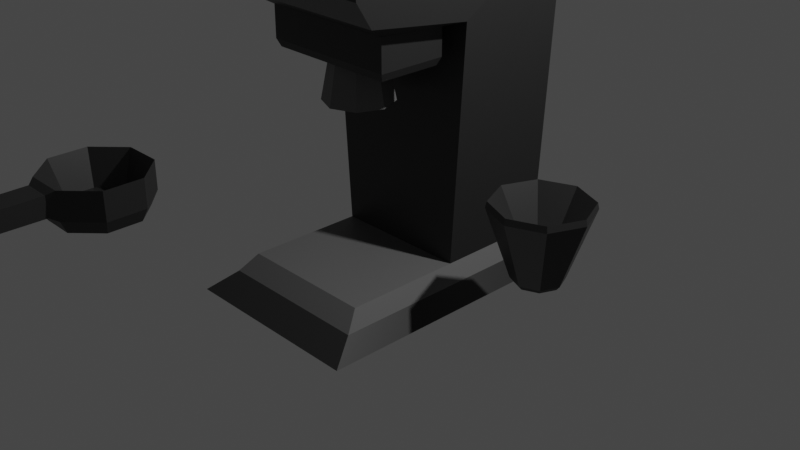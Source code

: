 # Source: CoffeeMachine.blend  (saved by Blender 2.80.75; exported with 4.5.12 LTS)
import bpy
from mathutils import Matrix  # noqa: F401  (used for matrix-valued properties, if any)

bpy.ops.wm.read_factory_settings(use_empty=True)
scene = bpy.context.scene
scene.name = 'Scene'

# ---- collections
col_collection = bpy.data.collections.new('Collection'); scene.collection.children.link(col_collection)

# ---- materials (node trees are filled in below, after node groups)
mat_black = bpy.data.materials.new('Black')
mat_black.use_transparent_shadow = False
mat_grey = bpy.data.materials.new('Grey')
mat_grey.use_transparent_shadow = False
mat_material = bpy.data.materials.new('Material')
mat_material.alpha_threshold = 0.0
mat_material.use_transparent_shadow = False
mat_material.line_color = (0.0, 0.0, 0.0, 1.0)

# ---- material node trees
mat_black.use_nodes = True; mat_black.node_tree.nodes.clear()
_N = mat_black.node_tree.nodes; _L = mat_black.node_tree.links
n0 = _N.new('ShaderNodeOutputMaterial'); n0.name = 'Material Output'; n0.location = (300, 300)
n1 = _N.new('ShaderNodeBsdfPrincipled'); n1.name = 'Principled BSDF'; n1.location = (10, 300)
n1.distribution = 'GGX'
n1.subsurface_method = 'BURLEY'
n1.inputs[0].default_value = (0.02198, 0.02198, 0.02198, 1.0)
n1.inputs[3].default_value = 1.45
n1.inputs[27].default_value = (0.0, 0.0, 0.0, 1.0)
n1.inputs[28].default_value = 1.0
_L.new(n1.outputs[0], n0.inputs[0])
n0.is_active_output = True
mat_grey.use_nodes = True; mat_grey.node_tree.nodes.clear()
_N = mat_grey.node_tree.nodes; _L = mat_grey.node_tree.links
n0 = _N.new('ShaderNodeOutputMaterial'); n0.name = 'Material Output'; n0.location = (300, 300)
n1 = _N.new('ShaderNodeBsdfPrincipled'); n1.name = 'Principled BSDF'; n1.location = (10, 300)
n1.distribution = 'GGX'
n1.subsurface_method = 'BURLEY'
n1.inputs[0].default_value = (0.1282, 0.1282, 0.1282, 1.0)
n1.inputs[3].default_value = 1.45
n1.inputs[27].default_value = (0.0, 0.0, 0.0, 1.0)
n1.inputs[28].default_value = 1.0
_L.new(n1.outputs[0], n0.inputs[0])
n0.is_active_output = True
mat_material.use_nodes = True; mat_material.node_tree.nodes.clear()
_N = mat_material.node_tree.nodes; _L = mat_material.node_tree.links
n0 = _N.new('ShaderNodeOutputMaterial'); n0.name = 'Material Output'; n0.location = (300, 300)
n1 = _N.new('ShaderNodeBsdfPrincipled'); n1.name = 'Principled BSDF'; n1.location = (10, 300)
n1.distribution = 'GGX'
n1.subsurface_method = 'BURLEY'
n1.inputs[2].default_value = 0.4
n1.inputs[3].default_value = 1.45
n1.inputs[27].default_value = (0.0, 0.0, 0.0, 1.0)
n1.inputs[28].default_value = 1.0
_L.new(n1.outputs[0], n0.inputs[0])
n0.is_active_output = True

# ---- world
world_world = bpy.data.worlds.new('World'); scene.world = world_world
world_world.use_nodes = True; world_world.node_tree.nodes.clear()
_N = world_world.node_tree.nodes; _L = world_world.node_tree.links
n0 = _N.new('ShaderNodeOutputWorld'); n0.name = 'World Output'; n0.location = (300, 300)
n1 = _N.new('ShaderNodeBackground'); n1.name = 'Background'; n1.location = (10, 300)
n1.inputs[0].default_value = (0.05088, 0.05088, 0.05088, 1.0)
_L.new(n1.outputs[0], n0.inputs[0])
n0.is_active_output = True
world_world.color = (0.05088, 0.05088, 0.05088)
world_world.use_sun_shadow = False
world_world.sun_shadow_jitter_overblur = 0.0

# ---- cameras
cam_camera = bpy.data.cameras.new('Camera')
cam_camera.clip_end = 100.0
cam_camera.ortho_scale = 7.314

# ---- lights
light_light = bpy.data.lights.new('Light', 'POINT')
light_light.transmission_factor = 0.0
light_light.energy = 1000.0
light_light.shadow_soft_size = 0.1
light_light.shadow_maximum_resolution = 0.006
light_light.use_absolute_resolution = True

# ---- meshes
me_cube = bpy.data.meshes.new('Cube')
me_cube.from_pydata([(1.001, 1.701, -1.577), (1.001, -1.701, -1.577), (-0.7287, 0.0, -1.238), (-1.001, 1.701, -1.577), (0.7287, 0.0, -1.238), (-1.001, -1.701, -1.577), (0.7287, 1.239, -1.238), (0.8317, 1.414, -1.406), (0.7287, -1.239, -1.238), (0.8317, -1.414, -1.406), (-0.7287, 1.239, -1.238), (-0.8317, 1.414, -1.406), (-0.7287, -1.239, -1.238), (-0.8317, -1.414, -1.406), (0.878, 1.253, 2.016), (-0.878, 1.253, 2.016), (0.878, -1.073, 2.016), (0.878, -1.289, 1.624), (0.878, -1.329, 1.901), (-0.878, -1.289, 1.624), (-0.878, -1.073, 2.016), (-0.878, -1.329, 1.901), (-0.7263, -0.1659, 1.228), (-0.8778, -0.01332, 1.223), (0.7263, -0.1659, 1.228), (0.8778, -0.01332, 1.223), (-0.878, -1.128, 1.369), (-0.7263, -0.8867, 1.228), (0.7263, -0.8867, 1.228), (0.878, -1.128, 1.369), (0.614, -0.7744, 0.7903), (0.7263, -0.8867, 0.9026), (0.6934, -0.8538, 0.8232), (-0.614, -0.7744, 0.7903), (-0.7263, -0.8867, 0.9026), (-0.6934, -0.8538, 0.8232), (0.614, -0.2782, 0.7903), (0.7263, -0.1659, 0.9026), (0.6934, -0.1988, 0.8232), (-0.614, -0.2782, 0.7903), (-0.7263, -0.1659, 0.9026), (-0.6934, -0.1988, 0.8232), (-0.002253, -0.1586, 0.3964), (-0.002253, -0.2518, 0.8764), (0.2475, -0.262, 0.3964), (0.1816, -0.328, 0.8764), (0.351, -0.5118, 0.3964), (0.2577, -0.5118, 0.8764), (0.2475, -0.7616, 0.3964), (0.1816, -0.6957, 0.8764), (-0.002253, -0.8651, 0.3964), (-0.002253, -0.7718, 0.8764), (-0.252, -0.7616, 0.3964), (-0.1861, -0.6957, 0.8764), (-0.3555, -0.5118, 0.3964), (-0.2623, -0.5118, 0.8764), (-0.252, -0.262, 0.3964), (-0.1861, -0.328, 0.8764)], [], [(1, 9, 13, 5), (5, 13, 11, 3), (3, 0, 1, 5), (0, 7, 9, 1), (8, 12, 13, 9), (6, 4, 8, 9, 7), (12, 2, 10, 11, 13), (10, 6, 7, 11), (3, 11, 7, 0), (17, 19, 26, 29), (2, 4, 25, 23), (6, 10, 15, 14), (23, 26, 19, 21, 20, 15), (4, 6, 14, 25), (10, 2, 23, 15), (14, 15, 20, 16), (25, 14, 16, 18, 17, 29), (19, 17, 18, 21), (21, 18, 16, 20), (27, 22, 40, 34), (23, 25, 24, 22), (27, 28, 29, 26), (25, 29, 28, 24), (26, 23, 22, 27), (22, 24, 37, 40), (28, 27, 34, 31), (39, 36, 30, 33), (30, 36, 38, 32), (32, 38, 37, 31), (39, 33, 35, 41), (41, 35, 34, 40), (36, 39, 41, 38), (38, 41, 40, 37), (33, 30, 32, 35), (35, 32, 31, 34), (24, 28, 31, 37), (42, 43, 45, 44), (44, 45, 47, 46), (46, 47, 49, 48), (48, 49, 51, 50), (50, 51, 53, 52), (52, 53, 55, 54), (45, 43, 57, 55, 53, 51, 49, 47), (54, 55, 57, 56), (56, 57, 43, 42), (42, 44, 46, 48, 50, 52, 54, 56), (12, 8, 4, 2)])
me_cube.polygons.foreach_set('material_index', [0, 0, 0, 0, 1, 1, 1, 1, 0, 1, 0, 0, 0, 0, 0, 0, 0, 0, 1, 0, 0, 0, 0, 0, 0, 0, 0, 0, 0, 0, 0, 0, 0, 0, 0, 0, 1, 1, 1, 1, 1, 1, 1, 1, 1, 1, 1])
_uv = me_cube.uv_layers.new(name='UVMap')
_uv.uv.foreach_set('vector', [0.375, 0.25, 0.5009, 0.25, 0.5009, 0.5, 0.375, 0.5, 0.375, 0.5, 0.5009, 0.5, 0.5009, 0.75, 0.375, 0.75, 0.375, 0.75, 0.625, 0.75, 0.625, 1.0, 0.375, 1.0, 0.125, 0.5, 0.2509, 0.5, 0.2509, 0.75, 0.125, 0.75, 0.4114, 0.2136, 0.5886, 0.2136, 0.625, 0.25, 0.375, 0.25, 0.4114, 0.03641, 0.4114, 0.125, 0.4114, 0.2136, 0.375, 0.25, 0.375, 0.0, 0.5886, 0.2136, 0.5886, 0.125, 0.5886, 0.03641, 0.625, 0.0, 0.625, 0.25, 0.5886, 0.03641, 0.4114, 0.03641, 0.375, 0.0, 0.625, 0.0, 0.625, 0.5, 0.7509, 0.5, 0.7509, 0.75, 0.625, 0.75, 0.2065, 0.01827, 0.2955, 0.01827, 0.1059, 0.006547, 0.07399, 0.006547, 0.0, 0.0, 0.0, 0.0, 0.0, 0.0, 0.0, 0.0, 0.4114, 0.03641, 0.5886, 0.03641, 0.5886, 0.03641, 0.4114, 0.03641, -0.003536, -0.0002187, 0.1059, 0.006547, 0.2955, 0.01827, 0.56, 0.03464, 0.5886, 0.03641, 0.5886, 0.03641, 0.4114, 0.125, 0.4114, 0.03641, 0.4114, 0.03641, 0.4114, 0.1249, 0.5886, 0.03641, 0.5886, 0.125, 0.5886, 0.1249, 0.5886, 0.03641, 0.4114, 0.03641, 0.5886, 0.03641, 0.5886, 0.03641, 0.4114, 0.03641, -0.002472, -0.0002187, 0.4114, 0.03641, 0.4114, 0.03641, 0.3914, 0.03464, 0.2065, 0.01827, 0.07399, 0.006547, 0.2955, 0.01827, 0.2065, 0.01827, 0.3914, 0.03464, 0.56, 0.03464, 0.56, 0.03464, 0.3914, 0.03464, 0.4114, 0.03641, 0.5886, 0.03641, 0.0, 0.0, 0.0, 0.0, 0.0, 0.0, 0.0, 0.0, 0.0, 0.0, 0.0, 0.0, 0.0, 0.0, 0.0, 0.0, 0.0, 0.0, 0.0, 0.0, 0.07399, 0.006547, 0.1059, 0.006547, -0.002472, -0.0002187, 0.07399, 0.006547, 0.0, 0.0, 0.0, 0.0, 0.1059, 0.006547, -0.003536, -0.0002187, 0.0, 0.0, 0.0, 0.0, 0.0, 0.0, 0.0, 0.0, 0.0, 0.0, 0.0, 0.0, 0.0, 0.0, 0.0, 0.0, 0.0, 0.0, 0.0, 0.0, 0.0, 0.0, 0.0, 0.0, 0.0, 0.0, 0.0, 0.0, 0.0, 0.0, 0.0, 0.0, 0.0, 0.0, 0.0, 0.0, 0.0, 0.0, 0.0, 0.0, 0.0, 0.0, 0.0, 0.0, 0.0, 0.0, 0.0, 0.0, 0.0, 0.0, 0.0, 0.0, 0.0, 0.0, 0.0, 0.0, 0.0, 0.0, 0.0, 0.0, 0.0, 0.0, 0.0, 0.0, 0.0, 0.0, 0.0, 0.0, 0.0, 0.0, 0.0, 0.0, 0.0, 0.0, 0.0, 0.0, 0.0, 0.0, 0.0, 0.0, 0.0, 0.0, 0.0, 0.0, 0.0, 0.0, 0.0, 0.0, 0.0, 0.0, 0.0, 0.0, 0.0, 0.0, 0.0, 0.0, 0.0, 0.0, 0.0, 0.0, 1.0, 0.5, 1.0, 1.0, 0.875, 1.0, 0.875, 0.5, 0.875, 0.5, 0.875, 1.0, 0.75, 1.0, 0.75, 0.5, 0.75, 0.5, 0.75, 1.0, 0.625, 1.0, 0.625, 0.5, 0.625, 0.5, 0.625, 1.0, 0.5, 1.0, 0.5, 0.5, 0.5, 0.5, 0.5, 1.0, 0.375, 1.0, 0.375, 0.5, 0.375, 0.5, 0.375, 1.0, 0.25, 1.0, 0.25, 0.5, 0.4197, 0.4197, 0.25, 0.49, 0.08029, 0.4197, 0.01, 0.25, 0.08029, 0.08029, 0.25, 0.01, 0.4197, 0.08029, 0.49, 0.25, 0.25, 0.5, 0.25, 1.0, 0.125, 1.0, 0.125, 0.5, 0.125, 0.5, 0.125, 1.0, 0.0, 1.0, 0.0, 0.5, 0.75, 0.49, 0.9197, 0.4197, 0.99, 0.25, 0.9197, 0.08029, 0.75, 0.01, 0.5803, 0.08029, 0.51, 0.25, 0.5803, 0.4197, 0.5886, 0.2136, 0.4114, 0.2136, 0.4114, 0.125, 0.0, 0.0])
me_cube.materials.append(mat_black)
me_cube.materials.append(mat_grey)
me_cube.use_remesh_preserve_volume = False
me_cube.use_remesh_preserve_attributes = False
me_cube.use_mirror_vertex_groups = False
me_cube.update()
me_cylinder = bpy.data.meshes.new('Cylinder')
me_cylinder.from_pydata([(-0.26, 3.1e-09, 0.1706), (6.546e-08, 0.1886, -0.139), (-0.1838, -0.1838, 0.1706), (0.1334, 0.1334, -0.139), (-2.273e-08, -0.26, 0.1706), (0.1886, -8.82e-09, -0.139), (0.1838, -0.1838, 0.1706), (0.1334, -0.1334, -0.139), (0.26, -1.136e-08, 0.1706), (4.897e-08, -0.1886, -0.139), (-0.1838, 0.1838, 0.1706), (-0.1334, -0.1334, -0.139), (0.1838, 0.1838, 0.1706), (-0.1886, 1.674e-09, -0.139), (0.0, 0.26, 0.1706), (-0.1334, 0.1334, -0.139), (7.451e-09, 0.1436, -0.24), (0.0, 0.26, -0.08945), (2.794e-09, 0.2259, -0.2085), (0.1015, 0.1015, -0.24), (0.1838, 0.1838, -0.08945), (0.1597, 0.1597, -0.2085), (0.1436, -1.118e-08, -0.24), (0.26, -1.136e-08, -0.08945), (0.2259, -1.118e-08, -0.2085), (0.1015, -0.1015, -0.24), (0.1838, -0.1838, -0.08945), (0.1597, -0.1597, -0.2085), (-7.451e-09, -0.1436, -0.24), (-2.273e-08, -0.26, -0.08945), (-1.816e-08, -0.2259, -0.2085), (-0.1015, -0.1015, -0.24), (-0.1838, -0.1838, -0.08945), (-0.1597, -0.1597, -0.2085), (-0.1436, 3.725e-09, -0.24), (-0.26, 3.1e-09, -0.08945), (-0.2259, 3.26e-09, -0.2085), (-0.1015, 0.1015, -0.24), (-0.1838, 0.1838, -0.08945), (-0.1597, 0.1597, -0.2085), (0.03904, -0.2825, 0.1347), (0.1721, -0.2273, 0.1347), (0.1721, -0.2273, -0.05355), (0.03904, -0.2825, -0.05355), (0.2648, -0.818, 0.13), (0.3053, -0.8348, 0.09897), (0.2816, -0.8348, 0.1209), (0.3744, -0.8062, 0.09897), (0.3912, -0.7657, 0.13), (0.3912, -0.7894, 0.1209), (0.3912, -0.7657, -0.04882), (0.3744, -0.8062, -0.01779), (0.3912, -0.7894, -0.03973), (0.3053, -0.8348, -0.01779), (0.2648, -0.818, -0.04882), (0.2816, -0.8348, -0.03973)], [], [(10, 15, 1, 14), (8, 5, 7, 6), (6, 7, 9, 4), (4, 9, 11, 2), (2, 11, 13, 0), (0, 13, 15, 10), (3, 1, 15, 13, 11, 9, 7, 5), (17, 14, 12, 20), (12, 3, 5, 8), (14, 1, 3, 12), (17, 20, 21, 18), (18, 21, 19, 16), (20, 23, 24, 21), (21, 24, 22, 19), (23, 26, 27, 24), (24, 27, 25, 22), (26, 29, 30, 27), (27, 30, 28, 25), (29, 32, 33, 30), (30, 33, 31, 28), (32, 35, 36, 33), (33, 36, 34, 31), (35, 38, 39, 36), (36, 39, 37, 34), (38, 17, 18, 39), (39, 18, 16, 37), (16, 19, 22, 25, 28, 31, 34, 37), (20, 12, 8, 23), (35, 0, 10, 38), (32, 2, 0, 35), (29, 4, 2, 32), (29, 26, 42, 43), (23, 8, 6, 26), (38, 10, 14, 17), (43, 42, 50, 54), (26, 6, 41, 42), (6, 4, 40, 41), (4, 29, 43, 40), (40, 43, 54, 44), (51, 47, 45, 53), (42, 41, 48, 50), (48, 44, 46, 49), (49, 46, 45, 47), (51, 53, 55, 52), (52, 55, 54, 50), (47, 51, 52, 49), (49, 52, 50, 48), (44, 54, 55, 46), (46, 55, 53, 45), (41, 40, 44, 48)])
me_cylinder.polygons.foreach_set('material_index', [0, 0, 0, 0, 0, 0, 0, 0, 0, 0, 0, 0, 0, 0, 0, 0, 0, 0, 0, 0, 0, 0, 0, 0, 0, 0, 0, 0, 0, 0, 0, 0, 0, 0, 0, 0, 0, 0, 0, 1, 0, 1, 1, 1, 1, 1, 1, 1, 1, 0])
_uv = me_cylinder.uv_layers.new(name='UVMap')
_uv.uv.foreach_set('vector', [0.125, 0.9277, 0.125, 1.0, 0.0, 1.0, 0.0, 0.9277, 0.75, 0.9277, 0.75, 1.0, 0.625, 1.0, 0.625, 0.9277, 0.625, 0.9277, 0.625, 1.0, 0.5, 1.0, 0.5, 0.9277, 0.5, 0.9277, 0.5, 1.0, 0.375, 1.0, 0.375, 0.9277, 0.375, 0.9277, 0.375, 1.0, 0.25, 1.0, 0.25, 0.9277, 0.25, 0.9277, 0.25, 1.0, 0.125, 1.0, 0.125, 0.9277, 0.4197, 0.4197, 0.25, 0.49, 0.08029, 0.4197, 0.01, 0.25, 0.08029, 0.08029, 0.25, 0.01, 0.4197, 0.08029, 0.49, 0.25, 1.0, 0.6121, 1.0, 0.9277, 0.875, 0.9277, 0.875, 0.6121, 0.875, 0.9277, 0.875, 1.0, 0.75, 1.0, 0.75, 0.9277, 1.0, 0.9277, 1.0, 1.0, 0.875, 1.0, 0.875, 0.9277, 1.0, 0.6121, 0.875, 0.6121, 0.8832, 0.5, 0.9918, 0.5, 0.7611, 0.4854, 0.9086, 0.4243, 0.8437, 0.3437, 0.75, 0.3825, 0.875, 0.6121, 0.75, 0.6121, 0.7582, 0.5, 0.8668, 0.5, 0.9243, 0.4086, 0.9854, 0.2611, 0.8825, 0.25, 0.8437, 0.3437, 0.75, 0.6121, 0.625, 0.6121, 0.6332, 0.5, 0.7418, 0.5, 0.9854, 0.2389, 0.9243, 0.09142, 0.8437, 0.1563, 0.8825, 0.25, 0.625, 0.6121, 0.5, 0.6121, 0.5082, 0.5, 0.6168, 0.5, 0.9086, 0.07568, 0.7611, 0.01461, 0.75, 0.1175, 0.8437, 0.1563, 0.5, 0.6121, 0.375, 0.6121, 0.3832, 0.5, 0.4918, 0.5, 0.7389, 0.01461, 0.5914, 0.07568, 0.6563, 0.1563, 0.75, 0.1175, 0.375, 0.6121, 0.25, 0.6121, 0.2582, 0.5, 0.3668, 0.5, 0.5757, 0.09142, 0.5146, 0.2389, 0.6175, 0.25, 0.6563, 0.1563, 0.25, 0.6121, 0.125, 0.6121, 0.1332, 0.5, 0.2418, 0.5, 0.5146, 0.2611, 0.5757, 0.4086, 0.6563, 0.3437, 0.6175, 0.25, 0.125, 0.6121, 0.0, 0.6121, 0.008198, 0.5, 0.1168, 0.5, 0.5914, 0.4243, 0.7389, 0.4854, 0.75, 0.3825, 0.6563, 0.3437, 0.75, 0.3825, 0.8437, 0.3437, 0.8825, 0.25, 0.8437, 0.1563, 0.75, 0.1175, 0.6563, 0.1563, 0.6175, 0.25, 0.6563, 0.3437, 0.875, 0.6121, 0.875, 0.9277, 0.75, 0.9277, 0.75, 0.6121, 0.25, 0.6121, 0.25, 0.9277, 0.125, 0.9277, 0.125, 0.6121, 0.375, 0.6121, 0.375, 0.9277, 0.25, 0.9277, 0.25, 0.6121, 0.5, 0.6121, 0.5, 0.9277, 0.375, 0.9277, 0.375, 0.6121, 0.5, 0.6121, 0.625, 0.6121, 0.625, 0.6121, 0.5, 0.6121, 0.75, 0.6121, 0.75, 0.9277, 0.625, 0.9277, 0.625, 0.6121, 0.125, 0.6121, 0.125, 0.9277, 0.0, 0.9277, 0.0, 0.6121, 0.5, 0.6121, 0.625, 0.6121, 0.625, 0.6121, 0.5, 0.6121, 0.625, 0.6121, 0.625, 0.9277, 0.625, 0.9277, 0.625, 0.6121, 0.625, 0.9277, 0.5, 0.9277, 0.5, 0.9277, 0.625, 0.9277, 0.5, 0.9277, 0.5, 0.6121, 0.5, 0.6121, 0.5, 0.9277, 0.5, 0.9277, 0.5, 0.6121, 0.5, 0.6121, 0.5, 0.9277, 0.5967, 0.6668, 0.5967, 0.873, 0.5283, 0.873, 0.5283, 0.6668, 0.625, 0.6121, 0.625, 0.9277, 0.625, 0.9277, 0.625, 0.6121, 0.625, 0.9277, 0.5, 0.9277, 0.5042, 0.9197, 0.6208, 0.9197, 0.6208, 0.9197, 0.5042, 0.9197, 0.5283, 0.873, 0.5967, 0.873, 0.5967, 0.6668, 0.5283, 0.6668, 0.5042, 0.6201, 0.6208, 0.6201, 0.6208, 0.6201, 0.5042, 0.6201, 0.5, 0.6121, 0.625, 0.6121, 0.5967, 0.873, 0.5967, 0.6668, 0.6208, 0.6201, 0.6208, 0.9197, 0.6208, 0.9197, 0.6208, 0.6201, 0.625, 0.6121, 0.625, 0.9277, 0.5, 0.9277, 0.5, 0.6121, 0.5042, 0.6201, 0.5042, 0.9197, 0.5042, 0.9197, 0.5042, 0.6201, 0.5283, 0.6668, 0.5283, 0.873, 0.625, 0.9277, 0.5, 0.9277, 0.5, 0.9277, 0.625, 0.9277])
me_cylinder.materials.append(mat_black)
me_cylinder.materials.append(mat_material)
me_cylinder.use_remesh_preserve_volume = False
me_cylinder.use_remesh_preserve_attributes = False
me_cylinder.use_mirror_vertex_groups = False
me_cylinder.update()
me_cylinder_001 = bpy.data.meshes.new('Cylinder.001')
me_cylinder_001.from_pydata([(2.287e-07, 0.1692, 0.01114), (2.057e-07, 0.4993, 0.4875), (2.253e-07, 0.4852, 0.5503), (0.1196, 0.1196, 0.01114), (0.353, 0.353, 0.4875), (0.3431, 0.3431, 0.5503), (0.1692, -2.334e-09, 0.01114), (0.4993, -2.377e-08, 0.4875), (0.4852, -2.229e-08, 0.5503), (0.1196, -0.1196, 0.01114), (0.353, -0.353, 0.4875), (0.3431, -0.3431, 0.5503), (2.287e-07, -0.1692, 0.01114), (1.62e-07, -0.4993, 0.4875), (1.932e-07, -0.4852, 0.5503), (-0.1196, -0.1196, 0.01114), (-0.353, -0.353, 0.4875), (-0.3431, -0.3431, 0.5503), (-0.1692, 6.254e-09, 0.01114), (-0.4993, 4.002e-09, 0.4875), (-0.4852, 4.467e-09, 0.5503), (-0.1196, 0.1196, 0.01114), (-0.353, 0.353, 0.4875), (-0.3431, 0.3431, 0.5503), (-1.546e-07, 0.168, -0.2612), (-1.088e-07, 0.2546, -0.2032), (-1.329e-07, 0.2208, -0.2442), (0.1801, 0.1801, -0.2032), (0.1188, 0.1188, -0.2612), (0.1561, 0.1561, -0.2442), (0.2546, -1.096e-08, -0.2032), (0.168, -5.588e-09, -0.2612), (0.2208, -8.848e-09, -0.2442), (0.1801, -0.1801, -0.2032), (0.1188, -0.1188, -0.2612), (0.1561, -0.1561, -0.2442), (-1.311e-07, -0.2546, -0.2032), (-1.509e-07, -0.168, -0.2612), (-1.469e-07, -0.2208, -0.2442), (-0.1801, -0.1801, -0.2032), (-0.1188, -0.1188, -0.2612), (-0.1561, -0.1561, -0.2442), (-0.2546, 3.21e-09, -0.2032), (-0.168, 5.588e-09, -0.2612), (-0.2208, 3.958e-09, -0.2442), (-0.1801, 0.1801, -0.2032), (-0.1188, 0.1188, -0.2612), (-0.1561, 0.1561, -0.2442)], [], [(25, 1, 4, 27), (33, 10, 13, 36), (36, 13, 16, 39), (39, 16, 19, 42), (42, 19, 22, 45), (27, 4, 7, 30), (30, 7, 10, 33), (45, 22, 1, 25), (4, 1, 2, 5), (5, 2, 0, 3), (7, 4, 5, 8), (8, 5, 3, 6), (10, 7, 8, 11), (11, 8, 6, 9), (13, 10, 11, 14), (14, 11, 9, 12), (16, 13, 14, 17), (17, 14, 12, 15), (19, 16, 17, 20), (20, 17, 15, 18), (22, 19, 20, 23), (23, 20, 18, 21), (1, 22, 23, 2), (2, 23, 21, 0), (3, 0, 21, 18, 15, 12, 9, 6), (25, 27, 29, 26), (26, 29, 28, 24), (27, 30, 32, 29), (29, 32, 31, 28), (30, 33, 35, 32), (32, 35, 34, 31), (33, 36, 38, 35), (35, 38, 37, 34), (36, 39, 41, 38), (38, 41, 40, 37), (39, 42, 44, 41), (41, 44, 43, 40), (42, 45, 47, 44), (44, 47, 46, 43), (45, 25, 26, 47), (47, 26, 24, 46), (24, 28, 31, 34, 37, 40, 43, 46)])
me_cylinder_001.polygons.foreach_set('material_index', [0, 1, 0, 1, 0, 1, 0, 1, 0, 0, 0, 0, 0, 0, 0, 0, 0, 0, 0, 0, 0, 0, 0, 0, 0, 0, 0, 0, 0, 0, 0, 0, 0, 0, 0, 0, 0, 0, 0, 0, 0, 0])
_uv = me_cylinder_001.uv_layers.new(name='UVMap')
_uv.uv.foreach_set('vector', [1.0, 0.5358, 1.0, 0.9617, 0.875, 0.9617, 0.875, 0.5358, 0.625, 0.5358, 0.625, 0.9617, 0.5, 0.9617, 0.5, 0.5358, 0.5, 0.5358, 0.5, 0.9617, 0.375, 0.9617, 0.375, 0.5358, 0.375, 0.5358, 0.375, 0.9617, 0.25, 0.9617, 0.25, 0.5358, 0.25, 0.5358, 0.25, 0.9617, 0.125, 0.9617, 0.125, 0.5358, 0.875, 0.5358, 0.875, 0.9617, 0.75, 0.9617, 0.75, 0.5358, 0.75, 0.5358, 0.75, 0.9617, 0.625, 0.9617, 0.625, 0.5358, 0.125, 0.5358, 0.125, 0.9617, 0.0, 0.9617, 0.0, 0.5358, 0.875, 0.9617, 1.0, 0.9617, 0.9958, 1.0, 0.8792, 1.0, 0.414, 0.4221, 0.2557, 0.4876, 0.25, 0.4446, 0.3876, 0.3876, 0.75, 0.9617, 0.875, 0.9617, 0.8708, 1.0, 0.7542, 1.0, 0.4876, 0.2557, 0.4221, 0.414, 0.3876, 0.3876, 0.4446, 0.25, 0.625, 0.9617, 0.75, 0.9617, 0.7458, 1.0, 0.6292, 1.0, 0.4221, 0.086, 0.4876, 0.2443, 0.4446, 0.25, 0.3876, 0.1124, 0.5, 0.9617, 0.625, 0.9617, 0.6208, 1.0, 0.5042, 1.0, 0.2557, 0.01236, 0.414, 0.07793, 0.3876, 0.1124, 0.25, 0.0554, 0.375, 0.9617, 0.5, 0.9617, 0.4958, 1.0, 0.3792, 1.0, 0.086, 0.07793, 0.2443, 0.01236, 0.25, 0.0554, 0.1124, 0.1124, 0.25, 0.9617, 0.375, 0.9617, 0.3708, 1.0, 0.2542, 1.0, 0.01236, 0.2443, 0.07793, 0.086, 0.1124, 0.1124, 0.0554, 0.25, 0.125, 0.9617, 0.25, 0.9617, 0.2458, 1.0, 0.1292, 1.0, 0.07793, 0.414, 0.01236, 0.2557, 0.0554, 0.25, 0.1124, 0.3876, 0.0, 0.9617, 0.125, 0.9617, 0.1208, 1.0, 0.004199, 1.0, 0.2443, 0.4876, 0.086, 0.4221, 0.1124, 0.3876, 0.25, 0.4446, 0.3876, 0.3876, 0.25, 0.4446, 0.1124, 0.3876, 0.0554, 0.25, 0.1124, 0.1124, 0.25, 0.0554, 0.3876, 0.1124, 0.4446, 0.25, 1.0, 0.5358, 0.875, 0.5358, 0.8786, 0.5, 0.9964, 0.5, 0.7548, 0.488, 0.9149, 0.4217, 0.8718, 0.3718, 0.75, 0.4222, 0.875, 0.5358, 0.75, 0.5358, 0.7536, 0.5, 0.8714, 0.5, 0.9217, 0.4149, 0.988, 0.2548, 0.9222, 0.25, 0.8718, 0.3718, 0.75, 0.5358, 0.625, 0.5358, 0.6286, 0.5, 0.7464, 0.5, 0.988, 0.2452, 0.9217, 0.08513, 0.8718, 0.1282, 0.9222, 0.25, 0.625, 0.5358, 0.5, 0.5358, 0.5036, 0.5, 0.6214, 0.5, 0.9149, 0.07829, 0.7548, 0.012, 0.75, 0.07776, 0.8718, 0.1282, 0.5, 0.5358, 0.375, 0.5358, 0.3786, 0.5, 0.4964, 0.5, 0.7452, 0.012, 0.5851, 0.07829, 0.6282, 0.1282, 0.75, 0.07776, 0.375, 0.5358, 0.25, 0.5358, 0.2536, 0.5, 0.3714, 0.5, 0.5783, 0.08513, 0.512, 0.2452, 0.5778, 0.25, 0.6282, 0.1282, 0.25, 0.5358, 0.125, 0.5358, 0.1286, 0.5, 0.2464, 0.5, 0.512, 0.2548, 0.5783, 0.4149, 0.6282, 0.3718, 0.5778, 0.25, 0.125, 0.5358, 0.0, 0.5358, 0.003561, 0.5, 0.1214, 0.5, 0.5851, 0.4217, 0.7452, 0.488, 0.75, 0.4222, 0.6282, 0.3718, 0.75, 0.4222, 0.8718, 0.3718, 0.9222, 0.25, 0.8718, 0.1282, 0.75, 0.07776, 0.6282, 0.1282, 0.5778, 0.25, 0.6282, 0.3718])
me_cylinder_001.materials.append(mat_black)
me_cylinder_001.materials.append(mat_grey)
me_cylinder_001.use_remesh_preserve_volume = False
me_cylinder_001.use_remesh_preserve_attributes = False
me_cylinder_001.use_mirror_vertex_groups = False
me_cylinder_001.update()

# ---- objects
ob_machine = bpy.data.objects.new('Machine', me_cube)
ob_light = bpy.data.objects.new('Light', light_light)
ob_camera = bpy.data.objects.new('Camera', cam_camera)
ob_empty = bpy.data.objects.new('Empty', None)
ob_handle = bpy.data.objects.new('Handle', me_cylinder)
ob_cup = bpy.data.objects.new('Cup', me_cylinder_001)

# ---- transforms, parenting, visibility, modifiers, constraints
ob_machine.location = (0.0, 0.0, 1.008)
ob_machine.lock_rotations_4d = False
ob_machine.empty_display_type = 'ARROWS'
ob_machine.lineart.crease_threshold = 0.0
ob_light.location = (4.076, 1.005, 5.904)
ob_light.rotation_euler = (0.6503, 0.05522, 1.866)
ob_light.lock_rotations_4d = False
ob_light.empty_display_type = 'ARROWS'
ob_light.color = (0.0, 0.0, 0.0, 0.0)
ob_light.lineart.crease_threshold = 0.0
ob_camera.location = (7.359, -6.926, 4.958)
ob_camera.rotation_euler = (1.109, 0.0, 0.8149)
ob_camera.lock_rotations_4d = False
ob_camera.empty_display_type = 'ARROWS'
ob_camera.color = (0.0, 0.0, 0.0, 0.0)
ob_camera.display_type = 'WIRE'
ob_camera.lineart.crease_threshold = 0.0
ob_empty.location = (-6.323, 2.261e-08, -0.1683)
ob_empty.rotation_euler = (1.571, -0.0, -0.0)
ob_empty.empty_display_type = 'IMAGE'
ob_empty.empty_display_size = 5.0
ob_empty.lineart.crease_threshold = 0.0
ob_handle.location = (-0.008199, -3.229, 1.351)
ob_handle.rotation_euler = (0.0, -0.0, -0.3891)
ob_handle.scale = (1.777, 1.777, 0.9997)
ob_handle.lineart.crease_threshold = 0.0
ob_cup.location = (1.825, 0.0, 0.2648)
ob_cup.lineart.crease_threshold = 0.0

# ---- collection membership
col_collection.objects.link(ob_machine)
col_collection.objects.link(ob_light)
col_collection.objects.link(ob_camera)
col_collection.objects.link(ob_empty)
col_collection.objects.link(ob_handle)
col_collection.objects.link(ob_cup)

# ---- scene / render settings (as saved in the file)
scene.camera = ob_camera
scene.frame_start = 1; scene.frame_end = 250; scene.frame_set(1)
scene.render.engine = 'BLENDER_EEVEE_NEXT'
scene.cycles.use_denoising = False
scene.cycles.samples = 128
scene.cycles.sampling_pattern = 'TABULATED_SOBOL'
scene.cycles.use_adaptive_sampling = False
scene.cycles.use_light_tree = False
scene.view_settings.view_transform = 'Filmic'
bpy.context.view_layer.update()
